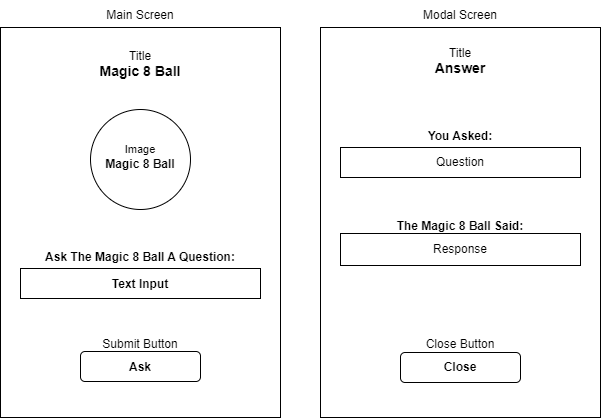

The diagram above was exported from draw.io. Its source (the exported page's mxGraphModel, read from the mxfile embedded in the PNG):
<mxGraphModel dx="1035" dy="541" grid="1" gridSize="10" guides="1" tooltips="1" connect="1" arrows="1" fold="1" page="1" pageScale="1" pageWidth="850" pageHeight="1100" math="0" shadow="0">
  <root>
    <mxCell id="0" />
    <mxCell id="1" parent="0" />
    <mxCell id="vlwjAjVZXVk2gvgMnOZD-2" value="" style="rounded=0;whiteSpace=wrap;html=1;" vertex="1" parent="1">
      <mxGeometry x="400" y="61" width="280" height="390" as="geometry" />
    </mxCell>
    <mxCell id="vlwjAjVZXVk2gvgMnOZD-39" value="" style="rounded=1;whiteSpace=wrap;html=1;" vertex="1" parent="1">
      <mxGeometry x="480" y="386" width="120" height="30" as="geometry" />
    </mxCell>
    <mxCell id="vlwjAjVZXVk2gvgMnOZD-1" value="" style="rounded=0;whiteSpace=wrap;html=1;" vertex="1" parent="1">
      <mxGeometry x="80" y="61" width="280" height="390" as="geometry" />
    </mxCell>
    <mxCell id="vlwjAjVZXVk2gvgMnOZD-3" value="Main Screen" style="text;html=1;strokeColor=none;fillColor=none;align=center;verticalAlign=middle;whiteSpace=wrap;rounded=0;" vertex="1" parent="1">
      <mxGeometry x="80" y="34" width="280" height="30" as="geometry" />
    </mxCell>
    <mxCell id="vlwjAjVZXVk2gvgMnOZD-4" value="Modal Screen" style="text;html=1;strokeColor=none;fillColor=none;align=center;verticalAlign=middle;whiteSpace=wrap;rounded=0;" vertex="1" parent="1">
      <mxGeometry x="400" y="34" width="280" height="30" as="geometry" />
    </mxCell>
    <mxCell id="vlwjAjVZXVk2gvgMnOZD-6" value="&lt;p style=&quot;line-height: 0%;&quot;&gt;Title&lt;/p&gt;&lt;h3 style=&quot;line-height: 0%;&quot;&gt;&lt;b style=&quot;font-size: 14px;&quot;&gt;Magic 8 Ball&lt;/b&gt;&lt;/h3&gt;" style="text;html=1;strokeColor=none;fillColor=none;align=center;verticalAlign=middle;whiteSpace=wrap;rounded=0;" vertex="1" parent="1">
      <mxGeometry x="90" y="53" width="260" height="90" as="geometry" />
    </mxCell>
    <mxCell id="vlwjAjVZXVk2gvgMnOZD-7" value="" style="ellipse;whiteSpace=wrap;html=1;aspect=fixed;" vertex="1" parent="1">
      <mxGeometry x="170" y="143" width="100" height="100" as="geometry" />
    </mxCell>
    <mxCell id="vlwjAjVZXVk2gvgMnOZD-8" value="&lt;font style=&quot;font-size: 11px;&quot;&gt;Image&lt;/font&gt;&lt;br&gt;&lt;b&gt;Magic 8 Ball&lt;/b&gt;" style="text;html=1;strokeColor=none;fillColor=none;align=center;verticalAlign=middle;whiteSpace=wrap;rounded=0;" vertex="1" parent="1">
      <mxGeometry x="180" y="175" width="80" height="30" as="geometry" />
    </mxCell>
    <mxCell id="vlwjAjVZXVk2gvgMnOZD-9" value="" style="rounded=0;whiteSpace=wrap;html=1;" vertex="1" parent="1">
      <mxGeometry x="100" y="302" width="240" height="30" as="geometry" />
    </mxCell>
    <mxCell id="vlwjAjVZXVk2gvgMnOZD-10" value="&lt;b&gt;Text Input&lt;/b&gt;" style="text;html=1;strokeColor=none;fillColor=none;align=center;verticalAlign=middle;whiteSpace=wrap;rounded=0;" vertex="1" parent="1">
      <mxGeometry x="100" y="303" width="240" height="30" as="geometry" />
    </mxCell>
    <mxCell id="vlwjAjVZXVk2gvgMnOZD-11" value="&lt;b&gt;Ask The Magic 8 Ball A Question:&lt;/b&gt;" style="text;html=1;strokeColor=none;fillColor=none;align=center;verticalAlign=middle;whiteSpace=wrap;rounded=0;" vertex="1" parent="1">
      <mxGeometry x="100" y="276" width="240" height="30" as="geometry" />
    </mxCell>
    <mxCell id="vlwjAjVZXVk2gvgMnOZD-12" value="" style="rounded=1;whiteSpace=wrap;html=1;" vertex="1" parent="1">
      <mxGeometry x="160" y="385" width="120" height="30" as="geometry" />
    </mxCell>
    <mxCell id="vlwjAjVZXVk2gvgMnOZD-13" value="&lt;b&gt;Ask&lt;/b&gt;" style="text;html=1;strokeColor=none;fillColor=none;align=center;verticalAlign=middle;whiteSpace=wrap;rounded=0;" vertex="1" parent="1">
      <mxGeometry x="160" y="386" width="120" height="30" as="geometry" />
    </mxCell>
    <mxCell id="vlwjAjVZXVk2gvgMnOZD-15" value="Submit Button" style="text;html=1;strokeColor=none;fillColor=none;align=center;verticalAlign=middle;whiteSpace=wrap;rounded=0;" vertex="1" parent="1">
      <mxGeometry x="160" y="363" width="120" height="30" as="geometry" />
    </mxCell>
    <mxCell id="vlwjAjVZXVk2gvgMnOZD-16" value="&lt;p style=&quot;line-height: 0%;&quot;&gt;Title&lt;/p&gt;&lt;h3 style=&quot;line-height: 0%;&quot;&gt;&lt;span style=&quot;font-size: 14px;&quot;&gt;Answer&lt;/span&gt;&lt;/h3&gt;" style="text;html=1;strokeColor=none;fillColor=none;align=center;verticalAlign=middle;whiteSpace=wrap;rounded=0;" vertex="1" parent="1">
      <mxGeometry x="410" y="50" width="260" height="90" as="geometry" />
    </mxCell>
    <mxCell id="vlwjAjVZXVk2gvgMnOZD-21" value="" style="rounded=0;whiteSpace=wrap;html=1;" vertex="1" parent="1">
      <mxGeometry x="420" y="267" width="240" height="32" as="geometry" />
    </mxCell>
    <mxCell id="vlwjAjVZXVk2gvgMnOZD-24" value="&lt;b&gt;The Magic 8 Ball Said:&lt;/b&gt;" style="text;html=1;strokeColor=none;fillColor=none;align=center;verticalAlign=middle;whiteSpace=wrap;rounded=0;" vertex="1" parent="1">
      <mxGeometry x="420" y="245" width="240" height="30" as="geometry" />
    </mxCell>
    <mxCell id="vlwjAjVZXVk2gvgMnOZD-26" value="Response" style="text;html=1;strokeColor=none;fillColor=none;align=center;verticalAlign=middle;whiteSpace=wrap;rounded=0;" vertex="1" parent="1">
      <mxGeometry x="420" y="274" width="240" height="18" as="geometry" />
    </mxCell>
    <mxCell id="vlwjAjVZXVk2gvgMnOZD-27" value="" style="rounded=0;whiteSpace=wrap;html=1;" vertex="1" parent="1">
      <mxGeometry x="420" y="181" width="240" height="30" as="geometry" />
    </mxCell>
    <mxCell id="vlwjAjVZXVk2gvgMnOZD-28" value="&lt;b&gt;You Asked:&lt;/b&gt;" style="text;html=1;strokeColor=none;fillColor=none;align=center;verticalAlign=middle;whiteSpace=wrap;rounded=0;" vertex="1" parent="1">
      <mxGeometry x="420" y="155" width="240" height="30" as="geometry" />
    </mxCell>
    <mxCell id="vlwjAjVZXVk2gvgMnOZD-29" value="Question" style="text;html=1;strokeColor=none;fillColor=none;align=center;verticalAlign=middle;whiteSpace=wrap;rounded=0;" vertex="1" parent="1">
      <mxGeometry x="420" y="181" width="240" height="30" as="geometry" />
    </mxCell>
    <mxCell id="vlwjAjVZXVk2gvgMnOZD-35" value="&lt;b&gt;Close&lt;/b&gt;" style="text;html=1;strokeColor=none;fillColor=none;align=center;verticalAlign=middle;whiteSpace=wrap;rounded=0;" vertex="1" parent="1">
      <mxGeometry x="480" y="386" width="120" height="30" as="geometry" />
    </mxCell>
    <mxCell id="vlwjAjVZXVk2gvgMnOZD-36" value="Close Button" style="text;html=1;strokeColor=none;fillColor=none;align=center;verticalAlign=middle;whiteSpace=wrap;rounded=0;" vertex="1" parent="1">
      <mxGeometry x="480" y="363" width="120" height="30" as="geometry" />
    </mxCell>
  </root>
</mxGraphModel>